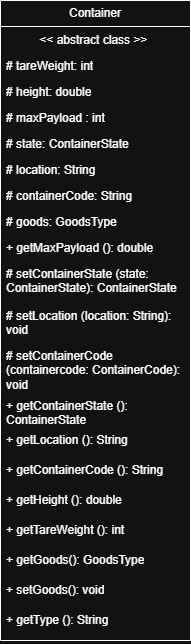

The diagram above was exported from draw.io. Its source (the exported page's mxGraphModel, read from the mxfile embedded in the PNG):
<mxGraphModel dx="1484" dy="661" grid="1" gridSize="10" guides="1" tooltips="1" connect="1" arrows="1" fold="1" page="1" pageScale="1" pageWidth="2339" pageHeight="3300" math="0" shadow="0">
  <root>
    <mxCell id="0" />
    <mxCell id="1" parent="0" />
    <mxCell id="ZRrYT-Hp6KzKbvSOpIV8-1" parent="1" style="swimlane;fontStyle=0;childLayout=stackLayout;horizontal=1;startSize=26;fillColor=none;horizontalStack=0;resizeParent=1;resizeParentMax=0;resizeLast=0;collapsible=1;marginBottom=0;whiteSpace=wrap;html=1;" value="Container" vertex="1">
      <mxGeometry height="640" width="190" x="580" y="390" as="geometry" />
    </mxCell>
    <mxCell id="ZRrYT-Hp6KzKbvSOpIV8-2" parent="ZRrYT-Hp6KzKbvSOpIV8-1" style="text;strokeColor=none;fillColor=none;align=left;verticalAlign=top;spacingLeft=4;spacingRight=4;overflow=hidden;rotatable=0;points=[[0,0.5],[1,0.5]];portConstraint=eastwest;whiteSpace=wrap;html=1;" value="&amp;nbsp; &amp;nbsp; &amp;nbsp; &amp;nbsp; &amp;nbsp; &amp;lt;&amp;lt; abstract class &amp;gt;&amp;gt;" vertex="1">
      <mxGeometry height="26" width="190" y="26" as="geometry" />
    </mxCell>
    <mxCell id="ZRrYT-Hp6KzKbvSOpIV8-3" parent="ZRrYT-Hp6KzKbvSOpIV8-1" style="text;strokeColor=none;fillColor=none;align=left;verticalAlign=top;spacingLeft=4;spacingRight=4;overflow=hidden;rotatable=0;points=[[0,0.5],[1,0.5]];portConstraint=eastwest;whiteSpace=wrap;html=1;" value="# tareWeight: int" vertex="1">
      <mxGeometry height="26" width="190" y="52" as="geometry" />
    </mxCell>
    <mxCell id="ZRrYT-Hp6KzKbvSOpIV8-4" parent="ZRrYT-Hp6KzKbvSOpIV8-1" style="text;strokeColor=none;fillColor=none;align=left;verticalAlign=top;spacingLeft=4;spacingRight=4;overflow=hidden;rotatable=0;points=[[0,0.5],[1,0.5]];portConstraint=eastwest;whiteSpace=wrap;html=1;" value="# height: double" vertex="1">
      <mxGeometry height="26" width="190" y="78" as="geometry" />
    </mxCell>
    <mxCell id="ZRrYT-Hp6KzKbvSOpIV8-5" parent="ZRrYT-Hp6KzKbvSOpIV8-1" style="text;strokeColor=none;fillColor=none;align=left;verticalAlign=top;spacingLeft=4;spacingRight=4;overflow=hidden;rotatable=0;points=[[0,0.5],[1,0.5]];portConstraint=eastwest;whiteSpace=wrap;html=1;" value="# maxPayload : int" vertex="1">
      <mxGeometry height="26" width="190" y="104" as="geometry" />
    </mxCell>
    <mxCell id="ZRrYT-Hp6KzKbvSOpIV8-6" parent="ZRrYT-Hp6KzKbvSOpIV8-1" style="text;strokeColor=none;fillColor=none;align=left;verticalAlign=top;spacingLeft=4;spacingRight=4;overflow=hidden;rotatable=0;points=[[0,0.5],[1,0.5]];portConstraint=eastwest;whiteSpace=wrap;html=1;" value="# state: ContainerState" vertex="1">
      <mxGeometry height="26" width="190" y="130" as="geometry" />
    </mxCell>
    <mxCell id="ZRrYT-Hp6KzKbvSOpIV8-7" parent="ZRrYT-Hp6KzKbvSOpIV8-1" style="text;strokeColor=none;fillColor=none;align=left;verticalAlign=top;spacingLeft=4;spacingRight=4;overflow=hidden;rotatable=0;points=[[0,0.5],[1,0.5]];portConstraint=eastwest;whiteSpace=wrap;html=1;" value="# location: String" vertex="1">
      <mxGeometry height="26" width="190" y="156" as="geometry" />
    </mxCell>
    <mxCell id="ZRrYT-Hp6KzKbvSOpIV8-8" parent="ZRrYT-Hp6KzKbvSOpIV8-1" style="text;strokeColor=none;fillColor=none;align=left;verticalAlign=top;spacingLeft=4;spacingRight=4;overflow=hidden;rotatable=0;points=[[0,0.5],[1,0.5]];portConstraint=eastwest;whiteSpace=wrap;html=1;" value="# containerCode: String" vertex="1">
      <mxGeometry height="26" width="190" y="182" as="geometry" />
    </mxCell>
    <mxCell id="ZRrYT-Hp6KzKbvSOpIV8-9" parent="ZRrYT-Hp6KzKbvSOpIV8-1" style="text;strokeColor=none;fillColor=none;align=left;verticalAlign=top;spacingLeft=4;spacingRight=4;overflow=hidden;rotatable=0;points=[[0,0.5],[1,0.5]];portConstraint=eastwest;whiteSpace=wrap;html=1;" value="# goods: GoodsType" vertex="1">
      <mxGeometry height="26" width="190" y="208" as="geometry" />
    </mxCell>
    <mxCell id="ZRrYT-Hp6KzKbvSOpIV8-10" parent="ZRrYT-Hp6KzKbvSOpIV8-1" style="text;strokeColor=none;fillColor=none;align=left;verticalAlign=top;spacingLeft=4;spacingRight=4;overflow=hidden;rotatable=0;points=[[0,0.5],[1,0.5]];portConstraint=eastwest;whiteSpace=wrap;html=1;" value="+ getMaxPayload (): double" vertex="1">
      <mxGeometry height="26" width="190" y="234" as="geometry" />
    </mxCell>
    <mxCell id="ZRrYT-Hp6KzKbvSOpIV8-11" parent="ZRrYT-Hp6KzKbvSOpIV8-1" style="text;strokeColor=none;fillColor=none;align=left;verticalAlign=top;spacingLeft=4;spacingRight=4;overflow=hidden;rotatable=0;points=[[0,0.5],[1,0.5]];portConstraint=eastwest;whiteSpace=wrap;html=1;" value="# setContainerState (state: ContainerState):&amp;nbsp;&lt;span style=&quot;background-color: transparent; color: light-dark(rgb(0, 0, 0), rgb(255, 255, 255));&quot;&gt;ContainerState&lt;/span&gt;" vertex="1">
      <mxGeometry height="42" width="190" y="260" as="geometry" />
    </mxCell>
    <mxCell id="ZRrYT-Hp6KzKbvSOpIV8-12" parent="ZRrYT-Hp6KzKbvSOpIV8-1" style="text;strokeColor=none;fillColor=none;align=left;verticalAlign=top;spacingLeft=4;spacingRight=4;overflow=hidden;rotatable=0;points=[[0,0.5],[1,0.5]];portConstraint=eastwest;whiteSpace=wrap;html=1;" value="# setLocation (location: String): void" vertex="1">
      <mxGeometry height="40" width="190" y="302" as="geometry" />
    </mxCell>
    <mxCell id="ZRrYT-Hp6KzKbvSOpIV8-13" parent="ZRrYT-Hp6KzKbvSOpIV8-1" style="text;strokeColor=none;fillColor=none;align=left;verticalAlign=top;spacingLeft=4;spacingRight=4;overflow=hidden;rotatable=0;points=[[0,0.5],[1,0.5]];portConstraint=eastwest;whiteSpace=wrap;html=1;" value="# setContainerCode (containercode: ContainerCode): void" vertex="1">
      <mxGeometry height="50" width="190" y="342" as="geometry" />
    </mxCell>
    <mxCell id="ZRrYT-Hp6KzKbvSOpIV8-14" parent="ZRrYT-Hp6KzKbvSOpIV8-1" style="text;strokeColor=none;fillColor=none;align=left;verticalAlign=top;spacingLeft=4;spacingRight=4;overflow=hidden;rotatable=0;points=[[0,0.5],[1,0.5]];portConstraint=eastwest;whiteSpace=wrap;html=1;" value="+ getContainerState (): ContainerState&amp;nbsp;" vertex="1">
      <mxGeometry height="34" width="190" y="392" as="geometry" />
    </mxCell>
    <mxCell id="ZRrYT-Hp6KzKbvSOpIV8-15" parent="ZRrYT-Hp6KzKbvSOpIV8-1" style="text;strokeColor=none;fillColor=none;align=left;verticalAlign=top;spacingLeft=4;spacingRight=4;overflow=hidden;rotatable=0;points=[[0,0.5],[1,0.5]];portConstraint=eastwest;whiteSpace=wrap;html=1;" value="+ getLocation (): String" vertex="1">
      <mxGeometry height="30" width="190" y="426" as="geometry" />
    </mxCell>
    <mxCell id="ZRrYT-Hp6KzKbvSOpIV8-16" parent="ZRrYT-Hp6KzKbvSOpIV8-1" style="text;strokeColor=none;fillColor=none;align=left;verticalAlign=top;spacingLeft=4;spacingRight=4;overflow=hidden;rotatable=0;points=[[0,0.5],[1,0.5]];portConstraint=eastwest;whiteSpace=wrap;html=1;" value="+ getContainerCode (): String&amp;nbsp;" vertex="1">
      <mxGeometry height="30" width="190" y="456" as="geometry" />
    </mxCell>
    <mxCell id="ZRrYT-Hp6KzKbvSOpIV8-17" parent="ZRrYT-Hp6KzKbvSOpIV8-1" style="text;strokeColor=none;fillColor=none;align=left;verticalAlign=top;spacingLeft=4;spacingRight=4;overflow=hidden;rotatable=0;points=[[0,0.5],[1,0.5]];portConstraint=eastwest;whiteSpace=wrap;html=1;" value="+ getHeight (): double&amp;nbsp;" vertex="1">
      <mxGeometry height="30" width="190" y="486" as="geometry" />
    </mxCell>
    <mxCell id="ZRrYT-Hp6KzKbvSOpIV8-18" parent="ZRrYT-Hp6KzKbvSOpIV8-1" style="text;strokeColor=none;fillColor=none;align=left;verticalAlign=top;spacingLeft=4;spacingRight=4;overflow=hidden;rotatable=0;points=[[0,0.5],[1,0.5]];portConstraint=eastwest;whiteSpace=wrap;html=1;" value="+ getTareWeight (): int&amp;nbsp;" vertex="1">
      <mxGeometry height="30" width="190" y="516" as="geometry" />
    </mxCell>
    <mxCell id="ZRrYT-Hp6KzKbvSOpIV8-19" parent="ZRrYT-Hp6KzKbvSOpIV8-1" style="text;strokeColor=none;fillColor=none;align=left;verticalAlign=top;spacingLeft=4;spacingRight=4;overflow=hidden;rotatable=0;points=[[0,0.5],[1,0.5]];portConstraint=eastwest;whiteSpace=wrap;html=1;" value="+ getGoods(): GoodsType" vertex="1">
      <mxGeometry height="30" width="190" y="546" as="geometry" />
    </mxCell>
    <mxCell id="ZRrYT-Hp6KzKbvSOpIV8-20" parent="ZRrYT-Hp6KzKbvSOpIV8-1" style="text;strokeColor=none;fillColor=none;align=left;verticalAlign=top;spacingLeft=4;spacingRight=4;overflow=hidden;rotatable=0;points=[[0,0.5],[1,0.5]];portConstraint=eastwest;whiteSpace=wrap;html=1;" value="+ setGoods(): void" vertex="1">
      <mxGeometry height="30" width="190" y="576" as="geometry" />
    </mxCell>
    <mxCell id="ZRrYT-Hp6KzKbvSOpIV8-21" parent="ZRrYT-Hp6KzKbvSOpIV8-1" style="text;strokeColor=none;fillColor=none;align=left;verticalAlign=top;spacingLeft=4;spacingRight=4;overflow=hidden;rotatable=0;points=[[0,0.5],[1,0.5]];portConstraint=eastwest;whiteSpace=wrap;html=1;" value="+ getType (): String" vertex="1">
      <mxGeometry height="34" width="190" y="606" as="geometry" />
    </mxCell>
  </root>
</mxGraphModel>